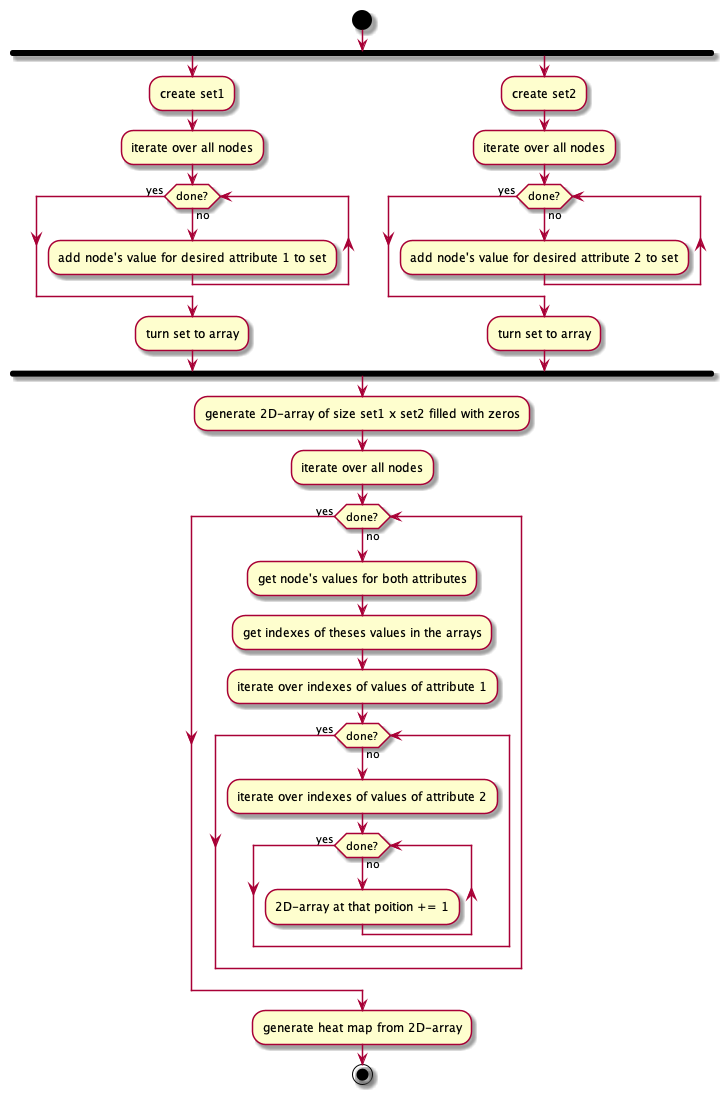

The diagram above was rendered by PlantUML. Its source (embedded in the PNG):
@startuml
start

fork
  :create set1;
  :iterate over all nodes;
  while (done?) is (no)
   :add node's value for desired attribute 1 to set;
  endwhile (yes)
  :turn set to array;
fork again
  :create set2;
  :iterate over all nodes;
  while (done?) is (no)
   :add node's value for desired attribute 2 to set;
  endwhile (yes)
  :turn set to array;
endfork

:generate 2D-array of size set1 x set2 filled with zeros;

:iterate over all nodes;
while (done?) is (no)
 :get node's values for both attributes;
 :get indexes of theses values in the arrays;
 :iterate over indexes of values of attribute 1;
 while (done?) is (no)
  :iterate over indexes of values of attribute 2;
  while (done?) is (no)
    :2D-array at that poition += 1;
endwhile (yes)
endwhile (yes)
endwhile (yes)
:generate heat map from 2D-array;
stop
@enduml